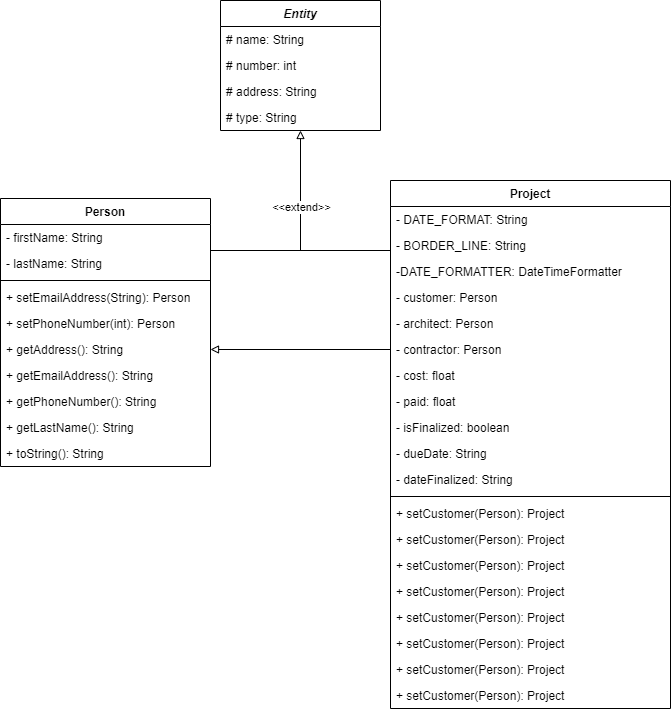

The diagram above was exported from draw.io. Its source (the exported page's mxGraphModel, read from the mxfile embedded in the PNG):
<mxGraphModel dx="1162" dy="436" grid="1" gridSize="10" guides="1" tooltips="1" connect="1" arrows="1" fold="1" page="1" pageScale="1" pageWidth="850" pageHeight="1100" background="none" math="0" shadow="0">
  <root>
    <mxCell id="0" />
    <mxCell id="1" parent="0" />
    <mxCell id="y0gaPS__aYV6dWnoT93e-1" value="Project" style="swimlane;fontStyle=1;align=center;verticalAlign=top;childLayout=stackLayout;horizontal=1;startSize=26;horizontalStack=0;resizeParent=1;resizeParentMax=0;resizeLast=0;collapsible=1;marginBottom=0;" parent="1" vertex="1">
      <mxGeometry x="530" y="350" width="280" height="528" as="geometry" />
    </mxCell>
    <mxCell id="y0gaPS__aYV6dWnoT93e-13" value="- DATE_FORMAT: String" style="text;strokeColor=none;fillColor=none;align=left;verticalAlign=top;spacingLeft=4;spacingRight=4;overflow=hidden;rotatable=0;points=[[0,0.5],[1,0.5]];portConstraint=eastwest;" parent="y0gaPS__aYV6dWnoT93e-1" vertex="1">
      <mxGeometry y="26" width="280" height="26" as="geometry" />
    </mxCell>
    <mxCell id="B-RFdfiJ73rS7fcZ-Ain-35" value="- BORDER_LINE: String" style="text;strokeColor=none;fillColor=none;align=left;verticalAlign=top;spacingLeft=4;spacingRight=4;overflow=hidden;rotatable=0;points=[[0,0.5],[1,0.5]];portConstraint=eastwest;" parent="y0gaPS__aYV6dWnoT93e-1" vertex="1">
      <mxGeometry y="52" width="280" height="26" as="geometry" />
    </mxCell>
    <mxCell id="B-RFdfiJ73rS7fcZ-Ain-36" value="-DATE_FORMATTER: DateTimeFormatter" style="text;strokeColor=none;fillColor=none;align=left;verticalAlign=top;spacingLeft=4;spacingRight=4;overflow=hidden;rotatable=0;points=[[0,0.5],[1,0.5]];portConstraint=eastwest;" parent="y0gaPS__aYV6dWnoT93e-1" vertex="1">
      <mxGeometry y="78" width="280" height="26" as="geometry" />
    </mxCell>
    <mxCell id="B-RFdfiJ73rS7fcZ-Ain-37" value="- customer: Person" style="text;strokeColor=none;fillColor=none;align=left;verticalAlign=top;spacingLeft=4;spacingRight=4;overflow=hidden;rotatable=0;points=[[0,0.5],[1,0.5]];portConstraint=eastwest;" parent="y0gaPS__aYV6dWnoT93e-1" vertex="1">
      <mxGeometry y="104" width="280" height="26" as="geometry" />
    </mxCell>
    <mxCell id="B-RFdfiJ73rS7fcZ-Ain-45" value="- architect: Person" style="text;strokeColor=none;fillColor=none;align=left;verticalAlign=top;spacingLeft=4;spacingRight=4;overflow=hidden;rotatable=0;points=[[0,0.5],[1,0.5]];portConstraint=eastwest;" parent="y0gaPS__aYV6dWnoT93e-1" vertex="1">
      <mxGeometry y="130" width="280" height="26" as="geometry" />
    </mxCell>
    <mxCell id="B-RFdfiJ73rS7fcZ-Ain-44" value="- contractor: Person" style="text;strokeColor=none;fillColor=none;align=left;verticalAlign=top;spacingLeft=4;spacingRight=4;overflow=hidden;rotatable=0;points=[[0,0.5],[1,0.5]];portConstraint=eastwest;" parent="y0gaPS__aYV6dWnoT93e-1" vertex="1">
      <mxGeometry y="156" width="280" height="26" as="geometry" />
    </mxCell>
    <mxCell id="B-RFdfiJ73rS7fcZ-Ain-39" value="- cost: float" style="text;strokeColor=none;fillColor=none;align=left;verticalAlign=top;spacingLeft=4;spacingRight=4;overflow=hidden;rotatable=0;points=[[0,0.5],[1,0.5]];portConstraint=eastwest;" parent="y0gaPS__aYV6dWnoT93e-1" vertex="1">
      <mxGeometry y="182" width="280" height="26" as="geometry" />
    </mxCell>
    <mxCell id="B-RFdfiJ73rS7fcZ-Ain-40" value="- paid: float" style="text;strokeColor=none;fillColor=none;align=left;verticalAlign=top;spacingLeft=4;spacingRight=4;overflow=hidden;rotatable=0;points=[[0,0.5],[1,0.5]];portConstraint=eastwest;" parent="y0gaPS__aYV6dWnoT93e-1" vertex="1">
      <mxGeometry y="208" width="280" height="26" as="geometry" />
    </mxCell>
    <mxCell id="B-RFdfiJ73rS7fcZ-Ain-41" value="- isFinalized: boolean" style="text;strokeColor=none;fillColor=none;align=left;verticalAlign=top;spacingLeft=4;spacingRight=4;overflow=hidden;rotatable=0;points=[[0,0.5],[1,0.5]];portConstraint=eastwest;" parent="y0gaPS__aYV6dWnoT93e-1" vertex="1">
      <mxGeometry y="234" width="280" height="26" as="geometry" />
    </mxCell>
    <mxCell id="B-RFdfiJ73rS7fcZ-Ain-42" value="- dueDate: String" style="text;strokeColor=none;fillColor=none;align=left;verticalAlign=top;spacingLeft=4;spacingRight=4;overflow=hidden;rotatable=0;points=[[0,0.5],[1,0.5]];portConstraint=eastwest;" parent="y0gaPS__aYV6dWnoT93e-1" vertex="1">
      <mxGeometry y="260" width="280" height="26" as="geometry" />
    </mxCell>
    <mxCell id="B-RFdfiJ73rS7fcZ-Ain-43" value="- dateFinalized: String" style="text;strokeColor=none;fillColor=none;align=left;verticalAlign=top;spacingLeft=4;spacingRight=4;overflow=hidden;rotatable=0;points=[[0,0.5],[1,0.5]];portConstraint=eastwest;" parent="y0gaPS__aYV6dWnoT93e-1" vertex="1">
      <mxGeometry y="286" width="280" height="26" as="geometry" />
    </mxCell>
    <mxCell id="y0gaPS__aYV6dWnoT93e-3" value="" style="line;strokeWidth=1;fillColor=none;align=left;verticalAlign=middle;spacingTop=-1;spacingLeft=3;spacingRight=3;rotatable=0;labelPosition=right;points=[];portConstraint=eastwest;" parent="y0gaPS__aYV6dWnoT93e-1" vertex="1">
      <mxGeometry y="312" width="280" height="8" as="geometry" />
    </mxCell>
    <mxCell id="y0gaPS__aYV6dWnoT93e-10" value="+ setCustomer(Person): Project" style="text;strokeColor=none;fillColor=none;align=left;verticalAlign=top;spacingLeft=4;spacingRight=4;overflow=hidden;rotatable=0;points=[[0,0.5],[1,0.5]];portConstraint=eastwest;" parent="y0gaPS__aYV6dWnoT93e-1" vertex="1">
      <mxGeometry y="320" width="280" height="26" as="geometry" />
    </mxCell>
    <mxCell id="B-RFdfiJ73rS7fcZ-Ain-46" value="+ setCustomer(Person): Project" style="text;strokeColor=none;fillColor=none;align=left;verticalAlign=top;spacingLeft=4;spacingRight=4;overflow=hidden;rotatable=0;points=[[0,0.5],[1,0.5]];portConstraint=eastwest;" parent="y0gaPS__aYV6dWnoT93e-1" vertex="1">
      <mxGeometry y="346" width="280" height="26" as="geometry" />
    </mxCell>
    <mxCell id="B-RFdfiJ73rS7fcZ-Ain-47" value="+ setCustomer(Person): Project" style="text;strokeColor=none;fillColor=none;align=left;verticalAlign=top;spacingLeft=4;spacingRight=4;overflow=hidden;rotatable=0;points=[[0,0.5],[1,0.5]];portConstraint=eastwest;" parent="y0gaPS__aYV6dWnoT93e-1" vertex="1">
      <mxGeometry y="372" width="280" height="26" as="geometry" />
    </mxCell>
    <mxCell id="B-RFdfiJ73rS7fcZ-Ain-48" value="+ setCustomer(Person): Project" style="text;strokeColor=none;fillColor=none;align=left;verticalAlign=top;spacingLeft=4;spacingRight=4;overflow=hidden;rotatable=0;points=[[0,0.5],[1,0.5]];portConstraint=eastwest;" parent="y0gaPS__aYV6dWnoT93e-1" vertex="1">
      <mxGeometry y="398" width="280" height="26" as="geometry" />
    </mxCell>
    <mxCell id="B-RFdfiJ73rS7fcZ-Ain-49" value="+ setCustomer(Person): Project" style="text;strokeColor=none;fillColor=none;align=left;verticalAlign=top;spacingLeft=4;spacingRight=4;overflow=hidden;rotatable=0;points=[[0,0.5],[1,0.5]];portConstraint=eastwest;" parent="y0gaPS__aYV6dWnoT93e-1" vertex="1">
      <mxGeometry y="424" width="280" height="26" as="geometry" />
    </mxCell>
    <mxCell id="B-RFdfiJ73rS7fcZ-Ain-50" value="+ setCustomer(Person): Project" style="text;strokeColor=none;fillColor=none;align=left;verticalAlign=top;spacingLeft=4;spacingRight=4;overflow=hidden;rotatable=0;points=[[0,0.5],[1,0.5]];portConstraint=eastwest;" parent="y0gaPS__aYV6dWnoT93e-1" vertex="1">
      <mxGeometry y="450" width="280" height="26" as="geometry" />
    </mxCell>
    <mxCell id="B-RFdfiJ73rS7fcZ-Ain-51" value="+ setCustomer(Person): Project" style="text;strokeColor=none;fillColor=none;align=left;verticalAlign=top;spacingLeft=4;spacingRight=4;overflow=hidden;rotatable=0;points=[[0,0.5],[1,0.5]];portConstraint=eastwest;" parent="y0gaPS__aYV6dWnoT93e-1" vertex="1">
      <mxGeometry y="476" width="280" height="26" as="geometry" />
    </mxCell>
    <mxCell id="B-RFdfiJ73rS7fcZ-Ain-52" value="+ setCustomer(Person): Project" style="text;strokeColor=none;fillColor=none;align=left;verticalAlign=top;spacingLeft=4;spacingRight=4;overflow=hidden;rotatable=0;points=[[0,0.5],[1,0.5]];portConstraint=eastwest;" parent="y0gaPS__aYV6dWnoT93e-1" vertex="1">
      <mxGeometry y="502" width="280" height="26" as="geometry" />
    </mxCell>
    <mxCell id="B-RFdfiJ73rS7fcZ-Ain-21" value="Person" style="swimlane;fontStyle=1;align=center;verticalAlign=top;childLayout=stackLayout;horizontal=1;startSize=26;horizontalStack=0;resizeParent=1;resizeParentMax=0;resizeLast=0;collapsible=1;marginBottom=0;" parent="1" vertex="1">
      <mxGeometry x="140" y="368" width="210" height="268" as="geometry" />
    </mxCell>
    <mxCell id="B-RFdfiJ73rS7fcZ-Ain-26" value="- firstName: String" style="text;strokeColor=none;fillColor=none;align=left;verticalAlign=top;spacingLeft=4;spacingRight=4;overflow=hidden;rotatable=0;points=[[0,0.5],[1,0.5]];portConstraint=eastwest;" parent="B-RFdfiJ73rS7fcZ-Ain-21" vertex="1">
      <mxGeometry y="26" width="210" height="26" as="geometry" />
    </mxCell>
    <mxCell id="B-RFdfiJ73rS7fcZ-Ain-27" value="- lastName: String" style="text;strokeColor=none;fillColor=none;align=left;verticalAlign=top;spacingLeft=4;spacingRight=4;overflow=hidden;rotatable=0;points=[[0,0.5],[1,0.5]];portConstraint=eastwest;" parent="B-RFdfiJ73rS7fcZ-Ain-21" vertex="1">
      <mxGeometry y="52" width="210" height="26" as="geometry" />
    </mxCell>
    <mxCell id="B-RFdfiJ73rS7fcZ-Ain-23" value="" style="line;strokeWidth=1;fillColor=none;align=left;verticalAlign=middle;spacingTop=-1;spacingLeft=3;spacingRight=3;rotatable=0;labelPosition=right;points=[];portConstraint=eastwest;" parent="B-RFdfiJ73rS7fcZ-Ain-21" vertex="1">
      <mxGeometry y="78" width="210" height="8" as="geometry" />
    </mxCell>
    <mxCell id="B-RFdfiJ73rS7fcZ-Ain-24" value="+ setEmailAddress(String): Person" style="text;strokeColor=none;fillColor=none;align=left;verticalAlign=top;spacingLeft=4;spacingRight=4;overflow=hidden;rotatable=0;points=[[0,0.5],[1,0.5]];portConstraint=eastwest;" parent="B-RFdfiJ73rS7fcZ-Ain-21" vertex="1">
      <mxGeometry y="86" width="210" height="26" as="geometry" />
    </mxCell>
    <mxCell id="B-RFdfiJ73rS7fcZ-Ain-29" value="+ setPhoneNumber(int): Person" style="text;strokeColor=none;fillColor=none;align=left;verticalAlign=top;spacingLeft=4;spacingRight=4;overflow=hidden;rotatable=0;points=[[0,0.5],[1,0.5]];portConstraint=eastwest;" parent="B-RFdfiJ73rS7fcZ-Ain-21" vertex="1">
      <mxGeometry y="112" width="210" height="26" as="geometry" />
    </mxCell>
    <mxCell id="B-RFdfiJ73rS7fcZ-Ain-28" value="+ getAddress(): String" style="text;strokeColor=none;fillColor=none;align=left;verticalAlign=top;spacingLeft=4;spacingRight=4;overflow=hidden;rotatable=0;points=[[0,0.5],[1,0.5]];portConstraint=eastwest;" parent="B-RFdfiJ73rS7fcZ-Ain-21" vertex="1">
      <mxGeometry y="138" width="210" height="26" as="geometry" />
    </mxCell>
    <mxCell id="B-RFdfiJ73rS7fcZ-Ain-30" value="+ getEmailAddress(): String" style="text;strokeColor=none;fillColor=none;align=left;verticalAlign=top;spacingLeft=4;spacingRight=4;overflow=hidden;rotatable=0;points=[[0,0.5],[1,0.5]];portConstraint=eastwest;" parent="B-RFdfiJ73rS7fcZ-Ain-21" vertex="1">
      <mxGeometry y="164" width="210" height="26" as="geometry" />
    </mxCell>
    <mxCell id="B-RFdfiJ73rS7fcZ-Ain-31" value="+ getPhoneNumber(): String" style="text;strokeColor=none;fillColor=none;align=left;verticalAlign=top;spacingLeft=4;spacingRight=4;overflow=hidden;rotatable=0;points=[[0,0.5],[1,0.5]];portConstraint=eastwest;" parent="B-RFdfiJ73rS7fcZ-Ain-21" vertex="1">
      <mxGeometry y="190" width="210" height="26" as="geometry" />
    </mxCell>
    <mxCell id="B-RFdfiJ73rS7fcZ-Ain-32" value="+ getLastName(): String" style="text;strokeColor=none;fillColor=none;align=left;verticalAlign=top;spacingLeft=4;spacingRight=4;overflow=hidden;rotatable=0;points=[[0,0.5],[1,0.5]];portConstraint=eastwest;" parent="B-RFdfiJ73rS7fcZ-Ain-21" vertex="1">
      <mxGeometry y="216" width="210" height="26" as="geometry" />
    </mxCell>
    <mxCell id="B-RFdfiJ73rS7fcZ-Ain-33" value="+ toString(): String" style="text;strokeColor=none;fillColor=none;align=left;verticalAlign=top;spacingLeft=4;spacingRight=4;overflow=hidden;rotatable=0;points=[[0,0.5],[1,0.5]];portConstraint=eastwest;" parent="B-RFdfiJ73rS7fcZ-Ain-21" vertex="1">
      <mxGeometry y="242" width="210" height="26" as="geometry" />
    </mxCell>
    <mxCell id="B-RFdfiJ73rS7fcZ-Ain-74" style="edgeStyle=orthogonalEdgeStyle;rounded=0;orthogonalLoop=1;jettySize=auto;html=1;startArrow=block;startFill=0;endArrow=none;endFill=0;" parent="1" source="B-RFdfiJ73rS7fcZ-Ain-53" edge="1">
      <mxGeometry relative="1" as="geometry">
        <mxPoint x="440" y="420" as="targetPoint" />
      </mxGeometry>
    </mxCell>
    <mxCell id="B-RFdfiJ73rS7fcZ-Ain-75" value="&amp;lt;&amp;lt;extend&amp;gt;&amp;gt;" style="edgeLabel;html=1;align=center;verticalAlign=middle;resizable=0;points=[];" parent="B-RFdfiJ73rS7fcZ-Ain-74" vertex="1" connectable="0">
      <mxGeometry x="0.2643" relative="1" as="geometry">
        <mxPoint as="offset" />
      </mxGeometry>
    </mxCell>
    <mxCell id="B-RFdfiJ73rS7fcZ-Ain-53" value="Entity" style="swimlane;fontStyle=3;align=center;verticalAlign=top;childLayout=stackLayout;horizontal=1;startSize=26;horizontalStack=0;resizeParent=1;resizeParentMax=0;resizeLast=0;collapsible=1;marginBottom=0;" parent="1" vertex="1">
      <mxGeometry x="360" y="170" width="160" height="130" as="geometry" />
    </mxCell>
    <mxCell id="B-RFdfiJ73rS7fcZ-Ain-57" value="# name: String" style="text;strokeColor=none;fillColor=none;align=left;verticalAlign=top;spacingLeft=4;spacingRight=4;overflow=hidden;rotatable=0;points=[[0,0.5],[1,0.5]];portConstraint=eastwest;" parent="B-RFdfiJ73rS7fcZ-Ain-53" vertex="1">
      <mxGeometry y="26" width="160" height="26" as="geometry" />
    </mxCell>
    <mxCell id="B-RFdfiJ73rS7fcZ-Ain-58" value="# number: int" style="text;strokeColor=none;fillColor=none;align=left;verticalAlign=top;spacingLeft=4;spacingRight=4;overflow=hidden;rotatable=0;points=[[0,0.5],[1,0.5]];portConstraint=eastwest;" parent="B-RFdfiJ73rS7fcZ-Ain-53" vertex="1">
      <mxGeometry y="52" width="160" height="26" as="geometry" />
    </mxCell>
    <mxCell id="B-RFdfiJ73rS7fcZ-Ain-59" value="# address: String" style="text;strokeColor=none;fillColor=none;align=left;verticalAlign=top;spacingLeft=4;spacingRight=4;overflow=hidden;rotatable=0;points=[[0,0.5],[1,0.5]];portConstraint=eastwest;" parent="B-RFdfiJ73rS7fcZ-Ain-53" vertex="1">
      <mxGeometry y="78" width="160" height="26" as="geometry" />
    </mxCell>
    <mxCell id="B-RFdfiJ73rS7fcZ-Ain-60" value="# type: String" style="text;strokeColor=none;fillColor=none;align=left;verticalAlign=top;spacingLeft=4;spacingRight=4;overflow=hidden;rotatable=0;points=[[0,0.5],[1,0.5]];portConstraint=eastwest;" parent="B-RFdfiJ73rS7fcZ-Ain-53" vertex="1">
      <mxGeometry y="104" width="160" height="26" as="geometry" />
    </mxCell>
    <mxCell id="B-RFdfiJ73rS7fcZ-Ain-72" style="edgeStyle=orthogonalEdgeStyle;rounded=0;orthogonalLoop=1;jettySize=auto;html=1;exitX=1;exitY=0.5;exitDx=0;exitDy=0;entryX=0;entryY=0.5;entryDx=0;entryDy=0;startArrow=none;startFill=0;endArrow=none;endFill=0;" parent="1" edge="1">
      <mxGeometry relative="1" as="geometry">
        <mxPoint x="350" y="420" as="sourcePoint" />
        <mxPoint x="530" y="420" as="targetPoint" />
      </mxGeometry>
    </mxCell>
    <mxCell id="B-RFdfiJ73rS7fcZ-Ain-78" style="edgeStyle=orthogonalEdgeStyle;rounded=0;orthogonalLoop=1;jettySize=auto;html=1;entryX=0;entryY=0.5;entryDx=0;entryDy=0;startArrow=block;startFill=0;endArrow=none;endFill=0;" parent="1" source="B-RFdfiJ73rS7fcZ-Ain-28" target="B-RFdfiJ73rS7fcZ-Ain-44" edge="1">
      <mxGeometry relative="1" as="geometry" />
    </mxCell>
  </root>
</mxGraphModel>